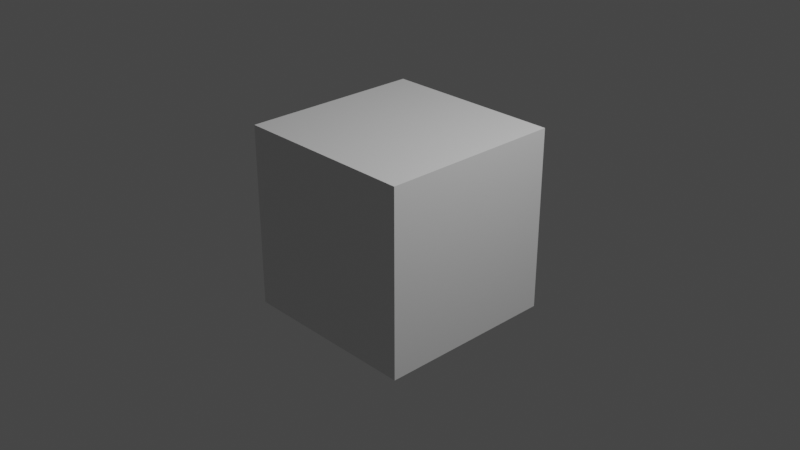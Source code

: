 # Source: parenting.blend  (saved by Blender 2.90.8; exported with 4.5.12 LTS)
import bpy
from mathutils import Matrix  # noqa: F401  (used for matrix-valued properties, if any)

bpy.ops.wm.read_factory_settings(use_empty=True)
scene = bpy.context.scene
scene.name = 'Scene'

# ---- collections
col_collection = bpy.data.collections.new('Collection'); scene.collection.children.link(col_collection)

# ---- materials (node trees are filled in below, after node groups)
mat_material = bpy.data.materials.new('Material')
mat_material.alpha_threshold = 0.0
mat_material.use_transparent_shadow = False
mat_material.line_color = (0.0, 0.0, 0.0, 1.0)

# ---- material node trees
mat_material.use_nodes = True; mat_material.node_tree.nodes.clear()
_N = mat_material.node_tree.nodes; _L = mat_material.node_tree.links
n0 = _N.new('ShaderNodeOutputMaterial'); n0.name = 'Material Output'; n0.location = (300, 300)
n1 = _N.new('ShaderNodeBsdfPrincipled'); n1.name = 'Principled BSDF'; n1.location = (10, 300)
n1.distribution = 'GGX'
n1.subsurface_method = 'BURLEY'
n1.inputs[2].default_value = 0.4
n1.inputs[3].default_value = 1.45
n1.inputs[27].default_value = (0.0, 0.0, 0.0, 1.0)
n1.inputs[28].default_value = 1.0
_L.new(n1.outputs[0], n0.inputs[0])
n0.is_active_output = True

# ---- world
world_world = bpy.data.worlds.new('World'); scene.world = world_world
world_world.use_nodes = True; world_world.node_tree.nodes.clear()
_N = world_world.node_tree.nodes; _L = world_world.node_tree.links
n0 = _N.new('ShaderNodeOutputWorld'); n0.name = 'World Output'; n0.location = (300, 300)
n1 = _N.new('ShaderNodeBackground'); n1.name = 'Background'; n1.location = (10, 300)
n1.inputs[0].default_value = (0.05088, 0.05088, 0.05088, 1.0)
_L.new(n1.outputs[0], n0.inputs[0])
n0.is_active_output = True
world_world.color = (0.05088, 0.05088, 0.05088)
world_world.use_sun_shadow = False
world_world.sun_shadow_jitter_overblur = 0.0

# ---- cameras
cam_camera = bpy.data.cameras.new('Camera')
cam_camera.clip_end = 100.0
cam_camera.ortho_scale = 7.314

# ---- lights
light_light = bpy.data.lights.new('Light', 'POINT')
light_light.transmission_factor = 0.0
light_light.energy = 1000.0
light_light.shadow_soft_size = 0.1
light_light.shadow_maximum_resolution = 0.006
light_light.use_absolute_resolution = True

# ---- meshes
me_cube = bpy.data.meshes.new('Cube')
me_cube.from_pydata([(1.0, 1.0, 1.0), (1.0, 1.0, -1.0), (1.0, -1.0, 1.0), (1.0, -1.0, -1.0), (-1.0, 1.0, 1.0), (-1.0, 1.0, -1.0), (-1.0, -1.0, 1.0), (-1.0, -1.0, -1.0)], [], [(0, 4, 6, 2), (3, 2, 6, 7), (7, 6, 4, 5), (5, 1, 3, 7), (1, 0, 2, 3), (5, 4, 0, 1)])
_uv = me_cube.uv_layers.new(name='UVMap')
_uv.uv.foreach_set('vector', [0.625, 0.5, 0.875, 0.5, 0.875, 0.75, 0.625, 0.75, 0.375, 0.75, 0.625, 0.75, 0.625, 1.0, 0.375, 1.0, 0.375, 0.0, 0.625, 0.0, 0.625, 0.25, 0.375, 0.25, 0.125, 0.5, 0.375, 0.5, 0.375, 0.75, 0.125, 0.75, 0.375, 0.5, 0.625, 0.5, 0.625, 0.75, 0.375, 0.75, 0.375, 0.25, 0.625, 0.25, 0.625, 0.5, 0.375, 0.5])
me_cube.materials.append(mat_material)
me_cube.use_remesh_preserve_volume = False
me_cube.use_remesh_preserve_attributes = False
me_cube.use_mirror_vertex_groups = False
me_cube.update()

# ---- objects
ob_cube = bpy.data.objects.new('Cube', me_cube)
ob_light = bpy.data.objects.new('Light', light_light)
ob_camera = bpy.data.objects.new('Camera', cam_camera)

# ---- transforms, parenting, visibility, modifiers, constraints
ob_cube.location = (0.0, 0.0, 0.0)
ob_cube.lock_rotations_4d = False
ob_cube.empty_display_type = 'ARROWS'
ob_cube.lineart.crease_threshold = 0.0
ob_light.location = (4.076, 1.005, 5.904)
ob_light.rotation_euler = (0.6503, 0.05522, 1.866)
ob_light.lock_rotations_4d = False
ob_light.empty_display_type = 'ARROWS'
ob_light.color = (0.0, 0.0, 0.0, 0.0)
ob_light.lineart.crease_threshold = 0.0
ob_camera.parent = ob_cube
ob_camera.location = (7.359, -6.926, 4.958)
ob_camera.rotation_euler = (1.109, 0.0, 0.8149)
ob_camera.lock_rotations_4d = False
ob_camera.empty_display_type = 'ARROWS'
ob_camera.color = (0.0, 0.0, 0.0, 0.0)
ob_camera.display_type = 'WIRE'
ob_camera.lineart.crease_threshold = 0.0

# ---- collection membership
col_collection.objects.link(ob_cube)
col_collection.objects.link(ob_light)
col_collection.objects.link(ob_camera)

# ---- scene / render settings (as saved in the file)
scene.camera = ob_camera
scene.frame_start = 1; scene.frame_end = 250; scene.frame_set(1)
scene.render.engine = 'BLENDER_EEVEE_NEXT'
scene.cycles.use_denoising = False
scene.cycles.samples = 128
scene.cycles.sampling_pattern = 'TABULATED_SOBOL'
scene.cycles.use_adaptive_sampling = False
scene.cycles.use_light_tree = False
scene.view_settings.view_transform = 'Filmic'
bpy.context.view_layer.update()
